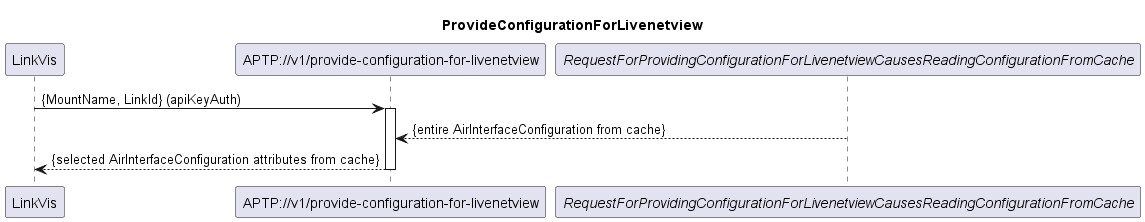

The diagram above was rendered by PlantUML. Its source (embedded in the PNG):
@startuml ProvideConfigForLivenetview
skinparam responseMessageBelowArrow true

title
ProvideConfigurationForLivenetview
end title

participant "LinkVis" as LinkVis
participant "APTP://v1/provide-configuration-for-livenetview" as APTP_Config
participant "<i>RequestForProvidingConfigurationForLivenetviewCausesReadingConfigurationFromCache</i>" as ReadingConfigCache


LinkVis -> APTP_Config: {MountName, LinkId} (apiKeyAuth)

activate APTP_Config


ReadingConfigCache --> APTP_Config: {entire AirInterfaceConfiguration from cache}

APTP_Config --> LinkVis: {selected AirInterfaceConfiguration attributes from cache}

deactivate APTP_Config

@enduml